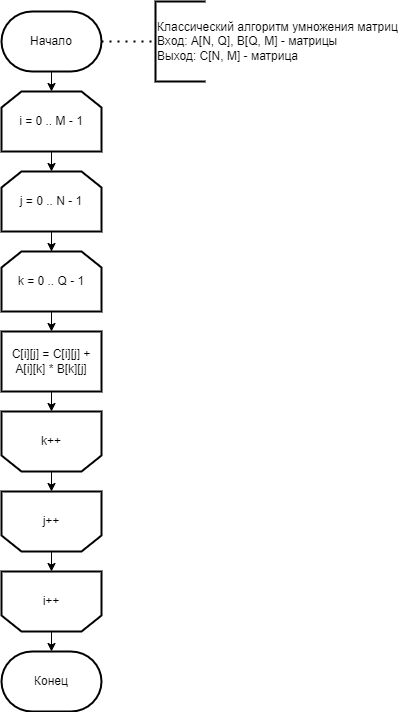

The diagram above was exported from draw.io. Its source (the exported page's mxGraphModel, read from the mxfile embedded in the PNG):
<mxGraphModel dx="460" dy="577" grid="1" gridSize="10" guides="1" tooltips="1" connect="1" arrows="1" fold="1" page="1" pageScale="1" pageWidth="827" pageHeight="1169" math="0" shadow="0">
  <root>
    <mxCell id="0" />
    <mxCell id="1" parent="0" />
    <mxCell id="tnOH2xXeFF9m_cbTHnRW-9" style="edgeStyle=orthogonalEdgeStyle;rounded=0;orthogonalLoop=1;jettySize=auto;html=1;exitX=0.5;exitY=1;exitDx=0;exitDy=0;exitPerimeter=0;entryX=0.5;entryY=0;entryDx=0;entryDy=0;" edge="1" parent="1" source="tnOH2xXeFF9m_cbTHnRW-1" target="tnOH2xXeFF9m_cbTHnRW-2">
      <mxGeometry relative="1" as="geometry" />
    </mxCell>
    <mxCell id="tnOH2xXeFF9m_cbTHnRW-1" value="Начало" style="strokeWidth=2;html=1;shape=mxgraph.flowchart.terminator;whiteSpace=wrap;" vertex="1" parent="1">
      <mxGeometry x="260" y="20" width="100" height="60" as="geometry" />
    </mxCell>
    <mxCell id="tnOH2xXeFF9m_cbTHnRW-8" style="edgeStyle=orthogonalEdgeStyle;rounded=0;orthogonalLoop=1;jettySize=auto;html=1;exitX=0.5;exitY=1;exitDx=0;exitDy=0;entryX=0.5;entryY=0;entryDx=0;entryDy=0;" edge="1" parent="1" source="tnOH2xXeFF9m_cbTHnRW-2" target="tnOH2xXeFF9m_cbTHnRW-3">
      <mxGeometry relative="1" as="geometry" />
    </mxCell>
    <mxCell id="tnOH2xXeFF9m_cbTHnRW-2" value="i = 0 .. M - 1" style="shape=loopLimit;whiteSpace=wrap;html=1;strokeWidth=2;" vertex="1" parent="1">
      <mxGeometry x="260" y="100" width="100" height="60" as="geometry" />
    </mxCell>
    <mxCell id="tnOH2xXeFF9m_cbTHnRW-7" value="" style="edgeStyle=orthogonalEdgeStyle;rounded=0;orthogonalLoop=1;jettySize=auto;html=1;" edge="1" parent="1" source="tnOH2xXeFF9m_cbTHnRW-3" target="tnOH2xXeFF9m_cbTHnRW-6">
      <mxGeometry relative="1" as="geometry" />
    </mxCell>
    <mxCell id="tnOH2xXeFF9m_cbTHnRW-3" value="j = 0 .. N - 1" style="shape=loopLimit;whiteSpace=wrap;html=1;strokeWidth=2;" vertex="1" parent="1">
      <mxGeometry x="260" y="180" width="100" height="60" as="geometry" />
    </mxCell>
    <mxCell id="tnOH2xXeFF9m_cbTHnRW-17" style="edgeStyle=orthogonalEdgeStyle;rounded=0;orthogonalLoop=1;jettySize=auto;html=1;exitX=0.5;exitY=1;exitDx=0;exitDy=0;entryX=0.5;entryY=1;entryDx=0;entryDy=0;" edge="1" parent="1" source="tnOH2xXeFF9m_cbTHnRW-4" target="tnOH2xXeFF9m_cbTHnRW-11">
      <mxGeometry relative="1" as="geometry" />
    </mxCell>
    <mxCell id="tnOH2xXeFF9m_cbTHnRW-4" value="C[i][j] = C[i][j] + A[i][k] * B[k][j]" style="whiteSpace=wrap;html=1;strokeWidth=2;" vertex="1" parent="1">
      <mxGeometry x="260" y="340" width="100" height="60" as="geometry" />
    </mxCell>
    <mxCell id="tnOH2xXeFF9m_cbTHnRW-10" style="edgeStyle=orthogonalEdgeStyle;rounded=0;orthogonalLoop=1;jettySize=auto;html=1;exitX=0.5;exitY=1;exitDx=0;exitDy=0;entryX=0.5;entryY=0;entryDx=0;entryDy=0;" edge="1" parent="1" source="tnOH2xXeFF9m_cbTHnRW-6" target="tnOH2xXeFF9m_cbTHnRW-4">
      <mxGeometry relative="1" as="geometry" />
    </mxCell>
    <mxCell id="tnOH2xXeFF9m_cbTHnRW-6" value="k = 0 .. Q - 1" style="shape=loopLimit;whiteSpace=wrap;html=1;strokeWidth=2;" vertex="1" parent="1">
      <mxGeometry x="260" y="260" width="100" height="60" as="geometry" />
    </mxCell>
    <mxCell id="tnOH2xXeFF9m_cbTHnRW-18" style="edgeStyle=orthogonalEdgeStyle;rounded=0;orthogonalLoop=1;jettySize=auto;html=1;exitX=0.5;exitY=0;exitDx=0;exitDy=0;entryX=0.5;entryY=1;entryDx=0;entryDy=0;" edge="1" parent="1" source="tnOH2xXeFF9m_cbTHnRW-11" target="tnOH2xXeFF9m_cbTHnRW-13">
      <mxGeometry relative="1" as="geometry" />
    </mxCell>
    <mxCell id="tnOH2xXeFF9m_cbTHnRW-11" value="" style="shape=loopLimit;whiteSpace=wrap;html=1;strokeWidth=2;rotation=-180;" vertex="1" parent="1">
      <mxGeometry x="260" y="420" width="100" height="60" as="geometry" />
    </mxCell>
    <mxCell id="tnOH2xXeFF9m_cbTHnRW-12" value="k++" style="text;html=1;strokeColor=none;fillColor=none;align=center;verticalAlign=middle;whiteSpace=wrap;rounded=0;strokeWidth=2;" vertex="1" parent="1">
      <mxGeometry x="280" y="435" width="60" height="30" as="geometry" />
    </mxCell>
    <mxCell id="tnOH2xXeFF9m_cbTHnRW-19" style="edgeStyle=orthogonalEdgeStyle;rounded=0;orthogonalLoop=1;jettySize=auto;html=1;exitX=0.5;exitY=0;exitDx=0;exitDy=0;entryX=0.5;entryY=1;entryDx=0;entryDy=0;" edge="1" parent="1" source="tnOH2xXeFF9m_cbTHnRW-13" target="tnOH2xXeFF9m_cbTHnRW-14">
      <mxGeometry relative="1" as="geometry" />
    </mxCell>
    <mxCell id="tnOH2xXeFF9m_cbTHnRW-13" value="" style="shape=loopLimit;whiteSpace=wrap;html=1;strokeWidth=2;rotation=-180;" vertex="1" parent="1">
      <mxGeometry x="260" y="500" width="100" height="60" as="geometry" />
    </mxCell>
    <mxCell id="tnOH2xXeFF9m_cbTHnRW-22" style="edgeStyle=orthogonalEdgeStyle;rounded=0;orthogonalLoop=1;jettySize=auto;html=1;exitX=0.5;exitY=0;exitDx=0;exitDy=0;entryX=0.5;entryY=0;entryDx=0;entryDy=0;entryPerimeter=0;" edge="1" parent="1" source="tnOH2xXeFF9m_cbTHnRW-14" target="tnOH2xXeFF9m_cbTHnRW-20">
      <mxGeometry relative="1" as="geometry" />
    </mxCell>
    <mxCell id="tnOH2xXeFF9m_cbTHnRW-14" value="" style="shape=loopLimit;whiteSpace=wrap;html=1;strokeWidth=2;rotation=-180;" vertex="1" parent="1">
      <mxGeometry x="260" y="580" width="100" height="60" as="geometry" />
    </mxCell>
    <mxCell id="tnOH2xXeFF9m_cbTHnRW-15" value="j++" style="text;html=1;strokeColor=none;fillColor=none;align=center;verticalAlign=middle;whiteSpace=wrap;rounded=0;strokeWidth=2;" vertex="1" parent="1">
      <mxGeometry x="280" y="515" width="60" height="30" as="geometry" />
    </mxCell>
    <mxCell id="tnOH2xXeFF9m_cbTHnRW-16" value="i++" style="text;html=1;strokeColor=none;fillColor=none;align=center;verticalAlign=middle;whiteSpace=wrap;rounded=0;strokeWidth=2;" vertex="1" parent="1">
      <mxGeometry x="280" y="595" width="60" height="30" as="geometry" />
    </mxCell>
    <mxCell id="tnOH2xXeFF9m_cbTHnRW-20" value="Конец" style="strokeWidth=2;html=1;shape=mxgraph.flowchart.terminator;whiteSpace=wrap;" vertex="1" parent="1">
      <mxGeometry x="260" y="660" width="100" height="60" as="geometry" />
    </mxCell>
    <mxCell id="tnOH2xXeFF9m_cbTHnRW-23" value="Классический алгоритм умножения матриц&lt;br&gt;Вход: A[N, Q], B[Q, M] - матрицы&lt;br&gt;Выход: С[N, M] - матрица" style="strokeWidth=2;html=1;shape=mxgraph.flowchart.annotation_1;align=left;pointerEvents=1;" vertex="1" parent="1">
      <mxGeometry x="414" y="10" width="50" height="80" as="geometry" />
    </mxCell>
    <mxCell id="tnOH2xXeFF9m_cbTHnRW-24" value="" style="endArrow=none;dashed=1;html=1;dashPattern=1 3;strokeWidth=2;rounded=0;exitX=1;exitY=0.5;exitDx=0;exitDy=0;exitPerimeter=0;entryX=0;entryY=0.5;entryDx=0;entryDy=0;entryPerimeter=0;" edge="1" parent="1" source="tnOH2xXeFF9m_cbTHnRW-1" target="tnOH2xXeFF9m_cbTHnRW-23">
      <mxGeometry width="50" height="50" relative="1" as="geometry">
        <mxPoint x="380" y="80" as="sourcePoint" />
        <mxPoint x="430" y="30" as="targetPoint" />
      </mxGeometry>
    </mxCell>
  </root>
</mxGraphModel>